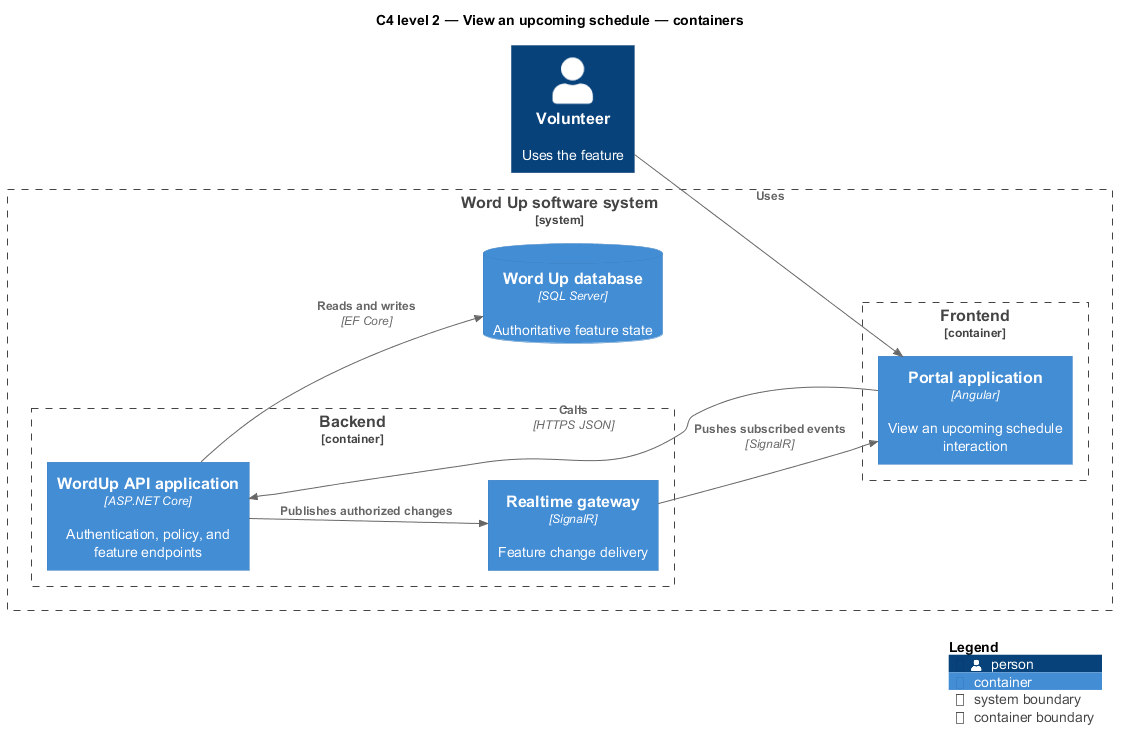

The diagram above was rendered by PlantUML. Its source (embedded in the PNG):
@startuml
!include <C4/C4_Component>
LAYOUT_LEFT_RIGHT()
title C4 level 2 — View an upcoming schedule — containers
Person(primary, "Volunteer", "Uses the feature")
System_Boundary(wordup, "Word Up software system") {
  Container_Boundary(frontend, "Frontend") {
    Container(app1, "Portal application", "Angular", "View an upcoming schedule interaction")
  }
  Container_Boundary(backend, "Backend") {
    Container(api, "WordUp API application", "ASP.NET Core", "Authentication, policy, and feature endpoints")
    Container(realtime, "Realtime gateway", "SignalR", "Feature change delivery")
  }
  ContainerDb(db, "Word Up database", "SQL Server", "Authoritative feature state")
}
Rel(primary, app1, "Uses")
Rel(app1, api, "Calls", "HTTPS JSON")
Rel(api, db, "Reads and writes", "EF Core")
Rel(api, realtime, "Publishes authorized changes")
Rel(realtime, app1, "Pushes subscribed events", "SignalR")
SHOW_LEGEND()
@enduml